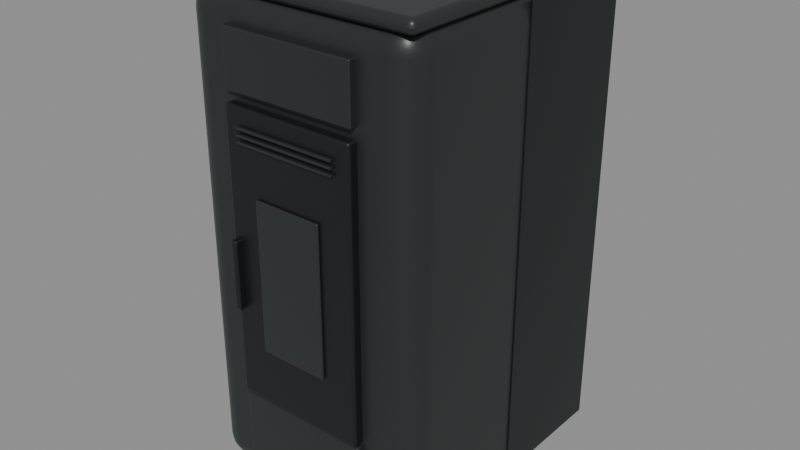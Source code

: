 # Source: stufa-klaudia-ad-evo-aggiornato.blend  (saved by Blender 5.2.45; exported with 4.5.12 LTS)
import bpy
from mathutils import Matrix  # noqa: F401  (used for matrix-valued properties, if any)

bpy.ops.wm.read_factory_settings(use_empty=True)
scene = bpy.context.scene
scene.name = 'Scene'

# ---- materials (node trees are filled in below, after node groups)
mat_rivestimento = bpy.data.materials.new('Rivestimento')
mat_rivestimento.diffuse_color = (0.025, 0.027, 0.028, 1.0)
mat_porta_nera = bpy.data.materials.new('Porta nera')
mat_porta_nera.diffuse_color = (0.014, 0.016, 0.017, 1.0)
mat_vetro_spento = bpy.data.materials.new('Vetro spento')
mat_vetro_spento.diffuse_color = (0.027, 0.032, 0.033, 1.0)

# ---- material node trees
mat_rivestimento.use_nodes = True; mat_rivestimento.node_tree.nodes.clear()
_N = mat_rivestimento.node_tree.nodes; _L = mat_rivestimento.node_tree.links
n0 = _N.new('ShaderNodeBsdfPrincipled'); n0.name = 'Principled BSDF'; n0.location = (-200, 100)
n0.inputs[0].default_value = (0.025, 0.027, 0.028, 1.0)
n0.inputs[1].default_value = 0.12
n0.inputs[2].default_value = 0.4
n0.inputs[10].default_value = 0.005
n1 = _N.new('ShaderNodeOutputMaterial'); n1.name = 'Material Output'; n1.location = (200, 100)
_L.new(n0.outputs[0], n1.inputs[0])
n1.is_active_output = True
mat_porta_nera.use_nodes = True; mat_porta_nera.node_tree.nodes.clear()
_N = mat_porta_nera.node_tree.nodes; _L = mat_porta_nera.node_tree.links
n0 = _N.new('ShaderNodeBsdfPrincipled'); n0.name = 'Principled BSDF'; n0.location = (-200, 100)
n0.inputs[0].default_value = (0.014, 0.016, 0.017, 1.0)
n0.inputs[1].default_value = 0.3
n0.inputs[2].default_value = 0.4
n0.inputs[10].default_value = 0.005
n1 = _N.new('ShaderNodeOutputMaterial'); n1.name = 'Material Output'; n1.location = (200, 100)
_L.new(n0.outputs[0], n1.inputs[0])
n1.is_active_output = True
mat_vetro_spento.use_nodes = True; mat_vetro_spento.node_tree.nodes.clear()
_N = mat_vetro_spento.node_tree.nodes; _L = mat_vetro_spento.node_tree.links
n0 = _N.new('ShaderNodeBsdfPrincipled'); n0.name = 'Principled BSDF'; n0.location = (-200, 100)
n0.inputs[0].default_value = (0.027, 0.032, 0.033, 1.0)
n0.inputs[1].default_value = 0.15
n0.inputs[2].default_value = 0.16
n0.inputs[10].default_value = 0.005
n1 = _N.new('ShaderNodeOutputMaterial'); n1.name = 'Material Output'; n1.location = (200, 100)
_L.new(n0.outputs[0], n1.inputs[0])
n1.is_active_output = True

# ---- meshes
me_cube = bpy.data.meshes.new('Cube')
me_cube.from_pydata([(-0.249, -0.288, -0.4965), (-0.249, -0.288, 0.4965), (-0.249, 0.288, -0.4965), (-0.249, 0.288, 0.4965), (0.249, -0.288, -0.4965), (0.249, -0.288, 0.4965), (0.249, 0.288, -0.4965), (0.249, 0.288, 0.4965)], [], [(0, 1, 3, 2), (2, 3, 7, 6), (6, 7, 5, 4), (4, 5, 1, 0), (2, 6, 4, 0), (7, 3, 1, 5)])
_uv = me_cube.uv_layers.new(name='UVMap')
_uv.uv.foreach_set('vector', [0.375, 0.0, 0.625, 0.0, 0.625, 0.25, 0.375, 0.25, 0.375, 0.25, 0.625, 0.25, 0.625, 0.5, 0.375, 0.5, 0.375, 0.5, 0.625, 0.5, 0.625, 0.75, 0.375, 0.75, 0.375, 0.75, 0.625, 0.75, 0.625, 1.0, 0.375, 1.0, 0.125, 0.5, 0.375, 0.5, 0.375, 0.75, 0.125, 0.75, 0.625, 0.5, 0.875, 0.5, 0.875, 0.75, 0.625, 0.75])
me_cube.materials.append(mat_rivestimento)
me_cube.update()
me_cube_001 = bpy.data.meshes.new('Cube.001')
me_cube_001.from_pydata([(-0.002, -0.1354, -0.476), (-0.002, -0.1354, 0.476), (-0.002, 0.1354, -0.476), (-0.002, 0.1354, 0.476), (0.002, -0.1354, -0.476), (0.002, -0.1354, 0.476), (0.002, 0.1354, -0.476), (0.002, 0.1354, 0.476)], [], [(0, 1, 3, 2), (2, 3, 7, 6), (6, 7, 5, 4), (4, 5, 1, 0), (2, 6, 4, 0), (7, 3, 1, 5)])
_uv = me_cube_001.uv_layers.new(name='UVMap')
_uv.uv.foreach_set('vector', [0.375, 0.0, 0.625, 0.0, 0.625, 0.25, 0.375, 0.25, 0.375, 0.25, 0.625, 0.25, 0.625, 0.5, 0.375, 0.5, 0.375, 0.5, 0.625, 0.5, 0.625, 0.75, 0.375, 0.75, 0.375, 0.75, 0.625, 0.75, 0.625, 1.0, 0.375, 1.0, 0.125, 0.5, 0.375, 0.5, 0.375, 0.75, 0.125, 0.75, 0.625, 0.5, 0.875, 0.5, 0.875, 0.75, 0.625, 0.75])
me_cube_001.materials.append(mat_porta_nera)
me_cube_001.update()
me_cube_002 = bpy.data.meshes.new('Cube.002')
me_cube_002.from_pydata([(-0.002, -0.1354, -0.476), (-0.002, -0.1354, 0.476), (-0.002, 0.1354, -0.476), (-0.002, 0.1354, 0.476), (0.002, -0.1354, -0.476), (0.002, -0.1354, 0.476), (0.002, 0.1354, -0.476), (0.002, 0.1354, 0.476)], [], [(0, 1, 3, 2), (2, 3, 7, 6), (6, 7, 5, 4), (4, 5, 1, 0), (2, 6, 4, 0), (7, 3, 1, 5)])
_uv = me_cube_002.uv_layers.new(name='UVMap')
_uv.uv.foreach_set('vector', [0.375, 0.0, 0.625, 0.0, 0.625, 0.25, 0.375, 0.25, 0.375, 0.25, 0.625, 0.25, 0.625, 0.5, 0.375, 0.5, 0.375, 0.5, 0.625, 0.5, 0.625, 0.75, 0.375, 0.75, 0.375, 0.75, 0.625, 0.75, 0.625, 1.0, 0.375, 1.0, 0.125, 0.5, 0.375, 0.5, 0.375, 0.75, 0.125, 0.75, 0.625, 0.5, 0.875, 0.5, 0.875, 0.75, 0.625, 0.75])
me_cube_002.materials.append(mat_porta_nera)
me_cube_002.update()
me_cube_003 = bpy.data.meshes.new('Cube.003')
me_cube_003.from_pydata([(-0.249, -0.288, -0.014), (-0.249, -0.288, 0.014), (-0.249, 0.288, -0.014), (-0.249, 0.288, 0.014), (0.249, -0.288, -0.014), (0.249, -0.288, 0.014), (0.249, 0.288, -0.014), (0.249, 0.288, 0.014)], [], [(0, 1, 3, 2), (2, 3, 7, 6), (6, 7, 5, 4), (4, 5, 1, 0), (2, 6, 4, 0), (7, 3, 1, 5)])
_uv = me_cube_003.uv_layers.new(name='UVMap')
_uv.uv.foreach_set('vector', [0.375, 0.0, 0.625, 0.0, 0.625, 0.25, 0.375, 0.25, 0.375, 0.25, 0.625, 0.25, 0.625, 0.5, 0.375, 0.5, 0.375, 0.5, 0.625, 0.5, 0.625, 0.75, 0.375, 0.75, 0.375, 0.75, 0.625, 0.75, 0.625, 1.0, 0.375, 1.0, 0.125, 0.5, 0.375, 0.5, 0.375, 0.75, 0.125, 0.75, 0.625, 0.5, 0.875, 0.5, 0.875, 0.75, 0.625, 0.75])
me_cube_003.materials.append(mat_rivestimento)
me_cube_003.update()
me_cube_004 = bpy.data.meshes.new('Cube.004')
me_cube_004.from_pydata([(-0.1345, -0.1325, -0.0025), (-0.1345, -0.1325, 0.0025), (-0.1345, 0.1325, -0.0025), (-0.1345, 0.1325, 0.0025), (0.1345, -0.1325, -0.0025), (0.1345, -0.1325, 0.0025), (0.1345, 0.1325, -0.0025), (0.1345, 0.1325, 0.0025)], [], [(0, 1, 3, 2), (2, 3, 7, 6), (6, 7, 5, 4), (4, 5, 1, 0), (2, 6, 4, 0), (7, 3, 1, 5)])
_uv = me_cube_004.uv_layers.new(name='UVMap')
_uv.uv.foreach_set('vector', [0.375, 0.0, 0.625, 0.0, 0.625, 0.25, 0.375, 0.25, 0.375, 0.25, 0.625, 0.25, 0.625, 0.5, 0.375, 0.5, 0.375, 0.5, 0.625, 0.5, 0.625, 0.75, 0.375, 0.75, 0.375, 0.75, 0.625, 0.75, 0.625, 1.0, 0.375, 1.0, 0.125, 0.5, 0.375, 0.5, 0.375, 0.75, 0.125, 0.75, 0.625, 0.5, 0.875, 0.5, 0.875, 0.75, 0.625, 0.75])
me_cube_004.materials.append(mat_porta_nera)
me_cube_004.update()
me_cube_005 = bpy.data.meshes.new('Cube.005')
me_cube_005.from_pydata([(-0.1394, -0.009, -0.05593), (-0.1394, -0.009, 0.05593), (-0.1394, 0.009, -0.05593), (-0.1394, 0.009, 0.05593), (0.1394, -0.009, -0.05593), (0.1394, -0.009, 0.05593), (0.1394, 0.009, -0.05593), (0.1394, 0.009, 0.05593)], [], [(0, 1, 3, 2), (2, 3, 7, 6), (6, 7, 5, 4), (4, 5, 1, 0), (2, 6, 4, 0), (7, 3, 1, 5)])
_uv = me_cube_005.uv_layers.new(name='UVMap')
_uv.uv.foreach_set('vector', [0.375, 0.0, 0.625, 0.0, 0.625, 0.25, 0.375, 0.25, 0.375, 0.25, 0.625, 0.25, 0.625, 0.5, 0.375, 0.5, 0.375, 0.5, 0.625, 0.5, 0.625, 0.75, 0.375, 0.75, 0.375, 0.75, 0.625, 0.75, 0.625, 1.0, 0.375, 1.0, 0.125, 0.5, 0.375, 0.5, 0.375, 0.75, 0.125, 0.75, 0.625, 0.5, 0.875, 0.5, 0.875, 0.75, 0.625, 0.75])
me_cube_005.materials.append(mat_rivestimento)
me_cube_005.update()
me_cube_006 = bpy.data.meshes.new('Cube.006')
me_cube_006.from_pydata([(-0.1394, -0.012, -0.2898), (-0.1394, -0.012, 0.2898), (-0.1394, 0.012, -0.2898), (-0.1394, 0.012, 0.2898), (0.1394, -0.012, -0.2898), (0.1394, -0.012, 0.2898), (0.1394, 0.012, -0.2898), (0.1394, 0.012, 0.2898)], [], [(0, 1, 3, 2), (2, 3, 7, 6), (6, 7, 5, 4), (4, 5, 1, 0), (2, 6, 4, 0), (7, 3, 1, 5)])
_uv = me_cube_006.uv_layers.new(name='UVMap')
_uv.uv.foreach_set('vector', [0.375, 0.0, 0.625, 0.0, 0.625, 0.25, 0.375, 0.25, 0.375, 0.25, 0.625, 0.25, 0.625, 0.5, 0.375, 0.5, 0.375, 0.5, 0.625, 0.5, 0.625, 0.75, 0.375, 0.75, 0.375, 0.75, 0.625, 0.75, 0.625, 1.0, 0.375, 1.0, 0.125, 0.5, 0.375, 0.5, 0.375, 0.75, 0.125, 0.75, 0.625, 0.5, 0.875, 0.5, 0.875, 0.75, 0.625, 0.75])
me_cube_006.materials.append(mat_porta_nera)
me_cube_006.update()
me_cube_007 = bpy.data.meshes.new('Cube.007')
me_cube_007.from_pydata([(-0.07221, -0.003, -0.1525), (-0.07221, -0.003, 0.1525), (-0.07221, 0.003, -0.1525), (-0.07221, 0.003, 0.1525), (0.07221, -0.003, -0.1525), (0.07221, -0.003, 0.1525), (0.07221, 0.003, -0.1525), (0.07221, 0.003, 0.1525)], [], [(0, 1, 3, 2), (2, 3, 7, 6), (6, 7, 5, 4), (4, 5, 1, 0), (2, 6, 4, 0), (7, 3, 1, 5)])
_uv = me_cube_007.uv_layers.new(name='UVMap')
_uv.uv.foreach_set('vector', [0.375, 0.0, 0.625, 0.0, 0.625, 0.25, 0.375, 0.25, 0.375, 0.25, 0.625, 0.25, 0.625, 0.5, 0.375, 0.5, 0.375, 0.5, 0.625, 0.5, 0.625, 0.75, 0.375, 0.75, 0.375, 0.75, 0.625, 0.75, 0.625, 1.0, 0.375, 1.0, 0.125, 0.5, 0.375, 0.5, 0.375, 0.75, 0.125, 0.75, 0.625, 0.5, 0.875, 0.5, 0.875, 0.75, 0.625, 0.75])
me_cube_007.materials.append(mat_vetro_spento)
me_cube_007.update()
me_cube_008 = bpy.data.meshes.new('Cube.008')
me_cube_008.from_pydata([(-0.0065, -0.011, -0.07), (-0.0065, -0.011, 0.07), (-0.0065, 0.011, -0.07), (-0.0065, 0.011, 0.07), (0.0065, -0.011, -0.07), (0.0065, -0.011, 0.07), (0.0065, 0.011, -0.07), (0.0065, 0.011, 0.07)], [], [(0, 1, 3, 2), (2, 3, 7, 6), (6, 7, 5, 4), (4, 5, 1, 0), (2, 6, 4, 0), (7, 3, 1, 5)])
_uv = me_cube_008.uv_layers.new(name='UVMap')
_uv.uv.foreach_set('vector', [0.375, 0.0, 0.625, 0.0, 0.625, 0.25, 0.375, 0.25, 0.375, 0.25, 0.625, 0.25, 0.625, 0.5, 0.375, 0.5, 0.375, 0.5, 0.625, 0.5, 0.625, 0.75, 0.375, 0.75, 0.375, 0.75, 0.625, 0.75, 0.625, 1.0, 0.375, 1.0, 0.125, 0.5, 0.375, 0.5, 0.375, 0.75, 0.125, 0.75, 0.625, 0.5, 0.875, 0.5, 0.875, 0.75, 0.625, 0.75])
me_cube_008.materials.append(mat_porta_nera)
me_cube_008.update()
me_cube_009 = bpy.data.meshes.new('Cube.009')
me_cube_009.from_pydata([(-0.1394, -0.0075, -0.1017), (-0.1394, -0.0075, 0.1017), (-0.1394, 0.0075, -0.1017), (-0.1394, 0.0075, 0.1017), (0.1394, -0.0075, -0.1017), (0.1394, -0.0075, 0.1017), (0.1394, 0.0075, -0.1017), (0.1394, 0.0075, 0.1017)], [], [(0, 1, 3, 2), (2, 3, 7, 6), (6, 7, 5, 4), (4, 5, 1, 0), (2, 6, 4, 0), (7, 3, 1, 5)])
_uv = me_cube_009.uv_layers.new(name='UVMap')
_uv.uv.foreach_set('vector', [0.375, 0.0, 0.625, 0.0, 0.625, 0.25, 0.375, 0.25, 0.375, 0.25, 0.625, 0.25, 0.625, 0.5, 0.375, 0.5, 0.375, 0.5, 0.625, 0.5, 0.625, 0.75, 0.375, 0.75, 0.375, 0.75, 0.625, 0.75, 0.625, 1.0, 0.375, 1.0, 0.125, 0.5, 0.375, 0.5, 0.375, 0.75, 0.125, 0.75, 0.625, 0.5, 0.875, 0.5, 0.875, 0.75, 0.625, 0.75])
me_cube_009.materials.append(mat_rivestimento)
me_cube_009.update()
me_cube_010 = bpy.data.meshes.new('Cube.010')
me_cube_010.from_pydata([(-0.1071, -0.003, -0.0025), (-0.1071, -0.003, 0.0025), (-0.1071, 0.003, -0.0025), (-0.1071, 0.003, 0.0025), (0.1071, -0.003, -0.0025), (0.1071, -0.003, 0.0025), (0.1071, 0.003, -0.0025), (0.1071, 0.003, 0.0025)], [], [(0, 1, 3, 2), (2, 3, 7, 6), (6, 7, 5, 4), (4, 5, 1, 0), (2, 6, 4, 0), (7, 3, 1, 5)])
_uv = me_cube_010.uv_layers.new(name='UVMap')
_uv.uv.foreach_set('vector', [0.375, 0.0, 0.625, 0.0, 0.625, 0.25, 0.375, 0.25, 0.375, 0.25, 0.625, 0.25, 0.625, 0.5, 0.375, 0.5, 0.375, 0.5, 0.625, 0.5, 0.625, 0.75, 0.375, 0.75, 0.375, 0.75, 0.625, 0.75, 0.625, 1.0, 0.375, 1.0, 0.125, 0.5, 0.375, 0.5, 0.375, 0.75, 0.125, 0.75, 0.625, 0.5, 0.875, 0.5, 0.875, 0.75, 0.625, 0.75])
me_cube_010.materials.append(mat_vetro_spento)
me_cube_010.update()
me_cube_011 = bpy.data.meshes.new('Cube.011')
me_cube_011.from_pydata([(-0.1071, -0.003, -0.0025), (-0.1071, -0.003, 0.0025), (-0.1071, 0.003, -0.0025), (-0.1071, 0.003, 0.0025), (0.1071, -0.003, -0.0025), (0.1071, -0.003, 0.0025), (0.1071, 0.003, -0.0025), (0.1071, 0.003, 0.0025)], [], [(0, 1, 3, 2), (2, 3, 7, 6), (6, 7, 5, 4), (4, 5, 1, 0), (2, 6, 4, 0), (7, 3, 1, 5)])
_uv = me_cube_011.uv_layers.new(name='UVMap')
_uv.uv.foreach_set('vector', [0.375, 0.0, 0.625, 0.0, 0.625, 0.25, 0.375, 0.25, 0.375, 0.25, 0.625, 0.25, 0.625, 0.5, 0.375, 0.5, 0.375, 0.5, 0.625, 0.5, 0.625, 0.75, 0.375, 0.75, 0.375, 0.75, 0.625, 0.75, 0.625, 1.0, 0.375, 1.0, 0.125, 0.5, 0.375, 0.5, 0.375, 0.75, 0.125, 0.75, 0.625, 0.5, 0.875, 0.5, 0.875, 0.75, 0.625, 0.75])
me_cube_011.materials.append(mat_vetro_spento)
me_cube_011.update()
me_cube_012 = bpy.data.meshes.new('Cube.012')
me_cube_012.from_pydata([(-0.1071, -0.003, -0.0025), (-0.1071, -0.003, 0.0025), (-0.1071, 0.003, -0.0025), (-0.1071, 0.003, 0.0025), (0.1071, -0.003, -0.0025), (0.1071, -0.003, 0.0025), (0.1071, 0.003, -0.0025), (0.1071, 0.003, 0.0025)], [], [(0, 1, 3, 2), (2, 3, 7, 6), (6, 7, 5, 4), (4, 5, 1, 0), (2, 6, 4, 0), (7, 3, 1, 5)])
_uv = me_cube_012.uv_layers.new(name='UVMap')
_uv.uv.foreach_set('vector', [0.375, 0.0, 0.625, 0.0, 0.625, 0.25, 0.375, 0.25, 0.375, 0.25, 0.625, 0.25, 0.625, 0.5, 0.375, 0.5, 0.375, 0.5, 0.625, 0.5, 0.625, 0.75, 0.375, 0.75, 0.375, 0.75, 0.625, 0.75, 0.625, 1.0, 0.375, 1.0, 0.125, 0.5, 0.375, 0.5, 0.375, 0.75, 0.125, 0.75, 0.625, 0.5, 0.875, 0.5, 0.875, 0.75, 0.625, 0.75])
me_cube_012.materials.append(mat_vetro_spento)
me_cube_012.update()
me_cube_013 = bpy.data.meshes.new('Cube.013')
me_cube_013.from_pydata([(-0.2241, -0.2592, -0.012), (-0.2241, -0.2592, 0.012), (-0.2241, 0.2592, -0.012), (-0.2241, 0.2592, 0.012), (0.2241, -0.2592, -0.012), (0.2241, -0.2592, 0.012), (0.2241, 0.2592, -0.012), (0.2241, 0.2592, 0.012)], [], [(0, 1, 3, 2), (2, 3, 7, 6), (6, 7, 5, 4), (4, 5, 1, 0), (2, 6, 4, 0), (7, 3, 1, 5)])
_uv = me_cube_013.uv_layers.new(name='UVMap')
_uv.uv.foreach_set('vector', [0.375, 0.0, 0.625, 0.0, 0.625, 0.25, 0.375, 0.25, 0.375, 0.25, 0.625, 0.25, 0.625, 0.5, 0.375, 0.5, 0.375, 0.5, 0.625, 0.5, 0.625, 0.75, 0.375, 0.75, 0.375, 0.75, 0.625, 0.75, 0.625, 1.0, 0.375, 1.0, 0.125, 0.5, 0.375, 0.5, 0.375, 0.75, 0.125, 0.75, 0.625, 0.5, 0.875, 0.5, 0.875, 0.75, 0.625, 0.75])
me_cube_013.materials.append(mat_porta_nera)
me_cube_013.update()

# ---- objects
ob_corpo_laterale = bpy.data.objects.new('Corpo laterale', me_cube)
ob_fianco_posteriore_nero = bpy.data.objects.new('Fianco posteriore nero', me_cube_001)
ob_fianco_posteriore_nero_001 = bpy.data.objects.new('Fianco posteriore nero.001', me_cube_002)
ob_sommit = bpy.data.objects.new('Sommità', me_cube_003)
ob_coperchio_pellet = bpy.data.objects.new('Coperchio pellet', me_cube_004)
ob_pannello_superiore = bpy.data.objects.new('Pannello superiore', me_cube_005)
ob_sportello = bpy.data.objects.new('Sportello', me_cube_006)
ob_vetro_sportello = bpy.data.objects.new('Vetro sportello', me_cube_007)
ob_maniglia = bpy.data.objects.new('Maniglia', me_cube_008)
ob_pannello_inferiore = bpy.data.objects.new('Pannello inferiore', me_cube_009)
ob_mandata_orizzontale = bpy.data.objects.new('Mandata orizzontale', me_cube_010)
ob_mandata_orizzontale_001 = bpy.data.objects.new('Mandata orizzontale.001', me_cube_011)
ob_mandata_orizzontale_002 = bpy.data.objects.new('Mandata orizzontale.002', me_cube_012)
ob_base = bpy.data.objects.new('Base', me_cube_013)

# ---- transforms, parenting, visibility, modifiers, constraints
ob_corpo_laterale.location = (0.0, 0.0, 0.5085)
_m = ob_corpo_laterale.modifiers.new('Raccordo', 'BEVEL')
_m.width = 0.055
_m.width_pct = 0.055
_m.segments = 5
_m = ob_corpo_laterale.modifiers.new('Normali', 'WEIGHTED_NORMAL')
ob_fianco_posteriore_nero.location = (-0.25, 0.144, 0.5085)
_m = ob_fianco_posteriore_nero.modifiers.new('Raccordo', 'BEVEL')
_m.width = 0.001
_m.width_pct = 0.001
_m.segments = 5
_m = ob_fianco_posteriore_nero.modifiers.new('Normali', 'WEIGHTED_NORMAL')
ob_fianco_posteriore_nero_001.location = (0.25, 0.144, 0.5085)
_m = ob_fianco_posteriore_nero_001.modifiers.new('Raccordo', 'BEVEL')
_m.width = 0.001
_m.width_pct = 0.001
_m.segments = 5
_m = ob_fianco_posteriore_nero_001.modifiers.new('Normali', 'WEIGHTED_NORMAL')
ob_sommit.location = (0.0, 0.0, 1.004)
_m = ob_sommit.modifiers.new('Raccordo', 'BEVEL')
_m.width = 0.025
_m.width_pct = 0.025
_m.segments = 5
_m = ob_sommit.modifiers.new('Normali', 'WEIGHTED_NORMAL')
ob_coperchio_pellet.location = (0.0, 0.035, 1.019)
_m = ob_coperchio_pellet.modifiers.new('Raccordo', 'BEVEL')
_m.width = 0.003
_m.width_pct = 0.003
_m.segments = 5
_m = ob_coperchio_pellet.modifiers.new('Normali', 'WEIGHTED_NORMAL')
ob_pannello_superiore.location = (0.0, -0.294, 0.8848)
_m = ob_pannello_superiore.modifiers.new('Raccordo', 'BEVEL')
_m.width = 0.003
_m.width_pct = 0.003
_m.segments = 5
_m = ob_pannello_superiore.modifiers.new('Normali', 'WEIGHTED_NORMAL')
ob_sportello.location = (0.0, -0.296, 0.5187)
_m = ob_sportello.modifiers.new('Raccordo', 'BEVEL')
_m.width = 0.006
_m.width_pct = 0.006
_m.segments = 5
_m = ob_sportello.modifiers.new('Normali', 'WEIGHTED_NORMAL')
ob_vetro_sportello.location = (0.0, -0.311, 0.4983)
_m = ob_vetro_sportello.modifiers.new('Raccordo', 'BEVEL')
_m.width = 0.004
_m.width_pct = 0.004
_m.segments = 5
_m = ob_vetro_sportello.modifiers.new('Normali', 'WEIGHTED_NORMAL')
ob_maniglia.location = (-0.1245, -0.313, 0.4882)
_m = ob_maniglia.modifiers.new('Raccordo', 'BEVEL')
_m.width = 0.004
_m.width_pct = 0.004
_m.segments = 5
_m = ob_maniglia.modifiers.new('Normali', 'WEIGHTED_NORMAL')
ob_pannello_inferiore.location = (0.0, -0.295, 0.122)
_m = ob_pannello_inferiore.modifiers.new('Raccordo', 'BEVEL')
_m.width = 0.004
_m.width_pct = 0.004
_m.segments = 5
_m = ob_pannello_inferiore.modifiers.new('Normali', 'WEIGHTED_NORMAL')
ob_mandata_orizzontale.location = (0.0, -0.312, 0.7729)
_m = ob_mandata_orizzontale.modifiers.new('Raccordo', 'BEVEL')
_m.width = 0.0005
_m.width_pct = 0.0005
_m.segments = 5
_m = ob_mandata_orizzontale.modifiers.new('Normali', 'WEIGHTED_NORMAL')
ob_mandata_orizzontale_001.location = (0.0, -0.312, 0.7599)
_m = ob_mandata_orizzontale_001.modifiers.new('Raccordo', 'BEVEL')
_m.width = 0.0005
_m.width_pct = 0.0005
_m.segments = 5
_m = ob_mandata_orizzontale_001.modifiers.new('Normali', 'WEIGHTED_NORMAL')
ob_mandata_orizzontale_002.location = (0.0, -0.312, 0.7469)
_m = ob_mandata_orizzontale_002.modifiers.new('Raccordo', 'BEVEL')
_m.width = 0.0005
_m.width_pct = 0.0005
_m.segments = 5
_m = ob_mandata_orizzontale_002.modifiers.new('Normali', 'WEIGHTED_NORMAL')
ob_base.location = (0.0, 0.0, 0.012)
_m = ob_base.modifiers.new('Raccordo', 'BEVEL')
_m.width = 0.012
_m.width_pct = 0.012
_m.segments = 5
_m = ob_base.modifiers.new('Normali', 'WEIGHTED_NORMAL')

# ---- collection membership
scene.collection.objects.link(ob_corpo_laterale)
scene.collection.objects.link(ob_fianco_posteriore_nero)
scene.collection.objects.link(ob_fianco_posteriore_nero_001)
scene.collection.objects.link(ob_sommit)
scene.collection.objects.link(ob_coperchio_pellet)
scene.collection.objects.link(ob_pannello_superiore)
scene.collection.objects.link(ob_sportello)
scene.collection.objects.link(ob_vetro_sportello)
scene.collection.objects.link(ob_maniglia)
scene.collection.objects.link(ob_pannello_inferiore)
scene.collection.objects.link(ob_mandata_orizzontale)
scene.collection.objects.link(ob_mandata_orizzontale_001)
scene.collection.objects.link(ob_mandata_orizzontale_002)
scene.collection.objects.link(ob_base)

# ---- scene / render settings (as saved in the file)
scene.frame_start = 1; scene.frame_end = 250; scene.frame_set(1)
scene.render.engine = 'BLENDER_EEVEE_NEXT'
scene.render.bake_bias = 0.0
scene.render.bake_samples = 0
scene.render.compositor_device = 'GPU'
scene.eevee.use_volume_custom_range = False
scene.eevee.fast_gi_thickness_near = 0.1
scene.eevee.fast_gi_thickness_far = 0.0
scene.eevee.ray_tracing_options.screen_trace_thickness = 0.1
bpy.context.view_layer.update()

# ---- added for rendering (the .blend has no active camera and no usable light): camera, sun + grey world if the file has none
cam_auto = bpy.data.cameras.new('AutoCamera')
cam_auto.lens = 50.0
cam_auto.sensor_width = 36.0
cam_auto.clip_end = 1000.0
ob_auto_camera = bpy.data.objects.new('AutoCamera', cam_auto)
scene.collection.objects.link(ob_auto_camera)
ob_auto_camera.location = (1.19638, -1.45365, 1.46785)
ob_auto_camera.rotation_euler = (1.09748, -7.21219e-08, 0.694738)
scene.camera = ob_auto_camera
light_auto_sun = bpy.data.lights.new('AutoSun', 'SUN')
light_auto_sun.energy = 3.0
light_auto_sun.angle = 0.0523599
ob_auto_sun = bpy.data.objects.new('AutoSun', light_auto_sun)
scene.collection.objects.link(ob_auto_sun)
ob_auto_sun.rotation_euler = (0.872665, 0.174533, 0.523599)
if scene.world is None:
    world_auto = bpy.data.worlds.new('AutoWorld')
    world_auto.color = (0.3, 0.3, 0.3)
    scene.world = world_auto
bpy.context.view_layer.update()
